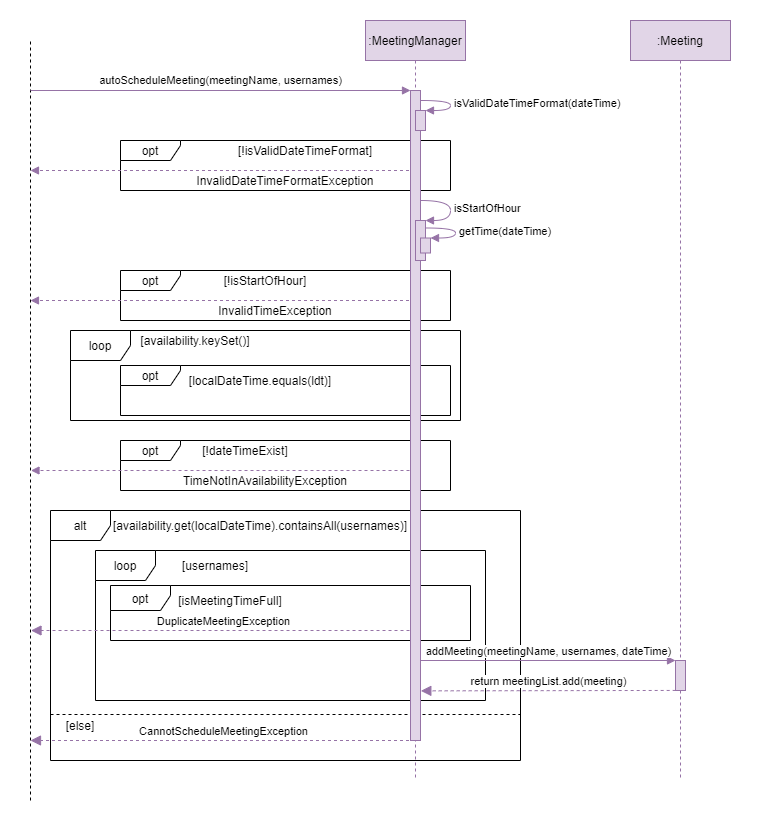

The diagram above was exported from draw.io. Its source (the exported page's mxGraphModel, read from the mxfile embedded in the PNG):
<mxGraphModel dx="1086" dy="798" grid="1" gridSize="10" guides="1" tooltips="1" connect="1" arrows="1" fold="1" page="1" pageScale="1" pageWidth="850" pageHeight="1100" math="0" shadow="0">
  <root>
    <mxCell id="0" />
    <mxCell id="1" parent="0" />
    <mxCell id="h1A2kQRRNdS7dgVGyRcS-65" value="" style="rounded=0;whiteSpace=wrap;html=1;strokeColor=none;" parent="1" vertex="1">
      <mxGeometry x="50" y="130" width="760" height="830" as="geometry" />
    </mxCell>
    <mxCell id="h1A2kQRRNdS7dgVGyRcS-63" value="" style="line;strokeWidth=1;fillColor=none;align=left;verticalAlign=middle;spacingTop=-1;spacingLeft=3;spacingRight=3;rotatable=0;labelPosition=right;points=[];portConstraint=eastwest;dashed=1;" parent="1" vertex="1">
      <mxGeometry x="100" y="840" width="470" height="8" as="geometry" />
    </mxCell>
    <mxCell id="h1A2kQRRNdS7dgVGyRcS-6" value="opt" style="shape=umlFrame;whiteSpace=wrap;html=1;width=60;height=25;" parent="1" vertex="1">
      <mxGeometry x="160" y="715" width="360" height="55" as="geometry" />
    </mxCell>
    <mxCell id="h1A2kQRRNdS7dgVGyRcS-5" value="loop" style="shape=umlFrame;whiteSpace=wrap;html=1;" parent="1" vertex="1">
      <mxGeometry x="145" y="680" width="390" height="150" as="geometry" />
    </mxCell>
    <mxCell id="h1A2kQRRNdS7dgVGyRcS-60" value="alt" style="shape=umlFrame;whiteSpace=wrap;html=1;" parent="1" vertex="1">
      <mxGeometry x="100" y="640" width="470" height="250" as="geometry" />
    </mxCell>
    <mxCell id="bIKpie71bTagpeSeKdQI-5" value="opt" style="shape=umlFrame;whiteSpace=wrap;html=1;fillColor=default;width=60;height=20;" parent="1" vertex="1">
      <mxGeometry x="170" y="570" width="330" height="50" as="geometry" />
    </mxCell>
    <mxCell id="bIKpie71bTagpeSeKdQI-3" value="opt" style="shape=umlFrame;whiteSpace=wrap;html=1;fillColor=default;width=60;height=20;" parent="1" vertex="1">
      <mxGeometry x="170" y="495" width="330" height="50" as="geometry" />
    </mxCell>
    <mxCell id="bIKpie71bTagpeSeKdQI-2" value="loop" style="shape=umlFrame;whiteSpace=wrap;html=1;" parent="1" vertex="1">
      <mxGeometry x="120" y="460" width="390" height="90" as="geometry" />
    </mxCell>
    <mxCell id="h1A2kQRRNdS7dgVGyRcS-53" value="opt" style="shape=umlFrame;whiteSpace=wrap;html=1;fillColor=default;width=60;height=20;" parent="1" vertex="1">
      <mxGeometry x="170" y="400" width="330" height="50" as="geometry" />
    </mxCell>
    <mxCell id="h1A2kQRRNdS7dgVGyRcS-55" value="opt" style="shape=umlFrame;whiteSpace=wrap;html=1;fillColor=default;width=60;height=20;" parent="1" vertex="1">
      <mxGeometry x="170" y="270" width="330" height="50" as="geometry" />
    </mxCell>
    <mxCell id="bIKpie71bTagpeSeKdQI-8" value="" style="endArrow=block;html=1;rounded=0;fillColor=#e1d5e7;strokeColor=#9673a6;dashed=1;endFill=1;" parent="1" edge="1">
      <mxGeometry width="50" height="50" relative="1" as="geometry">
        <mxPoint x="465" y="600" as="sourcePoint" />
        <mxPoint x="80.5" y="600" as="targetPoint" />
      </mxGeometry>
    </mxCell>
    <mxCell id="h1A2kQRRNdS7dgVGyRcS-45" value="" style="endArrow=block;html=1;rounded=0;fillColor=#e1d5e7;strokeColor=#9673a6;dashed=1;endFill=1;" parent="1" edge="1">
      <mxGeometry width="50" height="50" relative="1" as="geometry">
        <mxPoint x="464.5000000000002" y="300" as="sourcePoint" />
        <mxPoint x="80" y="300" as="targetPoint" />
      </mxGeometry>
    </mxCell>
    <mxCell id="h1A2kQRRNdS7dgVGyRcS-44" value="" style="endArrow=block;html=1;rounded=0;fillColor=#e1d5e7;strokeColor=#9673a6;dashed=1;endFill=1;" parent="1" source="h1A2kQRRNdS7dgVGyRcS-1" edge="1">
      <mxGeometry width="50" height="50" relative="1" as="geometry">
        <mxPoint x="439.5" y="450" as="sourcePoint" />
        <mxPoint x="80" y="430" as="targetPoint" />
      </mxGeometry>
    </mxCell>
    <mxCell id="h1A2kQRRNdS7dgVGyRcS-62" value="DuplicateMeetingException" style="html=1;verticalAlign=bottom;endArrow=block;dashed=1;endSize=8;rounded=0;fillColor=#e1d5e7;strokeColor=#9673a6;endFill=1;" parent="1" edge="1">
      <mxGeometry relative="1" as="geometry">
        <mxPoint x="465.0000000000002" y="760" as="sourcePoint" />
        <mxPoint x="80.5" y="760" as="targetPoint" />
      </mxGeometry>
    </mxCell>
    <mxCell id="h1A2kQRRNdS7dgVGyRcS-1" value=":MeetingManager" style="shape=umlLifeline;perimeter=lifelinePerimeter;container=1;collapsible=0;recursiveResize=0;rounded=0;shadow=0;strokeWidth=1;fillColor=#e1d5e7;strokeColor=#9673a6;" parent="1" vertex="1">
      <mxGeometry x="415" y="150" width="100" height="760" as="geometry" />
    </mxCell>
    <mxCell id="h1A2kQRRNdS7dgVGyRcS-2" value="" style="points=[];perimeter=orthogonalPerimeter;rounded=0;shadow=0;strokeWidth=1;fillColor=#e1d5e7;strokeColor=#9673a6;" parent="h1A2kQRRNdS7dgVGyRcS-1" vertex="1">
      <mxGeometry x="45" y="70" width="10" height="650" as="geometry" />
    </mxCell>
    <mxCell id="h1A2kQRRNdS7dgVGyRcS-49" value="" style="html=1;points=[];perimeter=orthogonalPerimeter;fillColor=#e1d5e7;strokeColor=#9673a6;" parent="h1A2kQRRNdS7dgVGyRcS-1" vertex="1">
      <mxGeometry x="50" y="200" width="10" height="40" as="geometry" />
    </mxCell>
    <mxCell id="h1A2kQRRNdS7dgVGyRcS-50" value="isStartOfHour" style="edgeStyle=orthogonalEdgeStyle;html=1;align=left;spacingLeft=2;endArrow=block;entryX=1;entryY=0;fillColor=#e1d5e7;strokeColor=#9673a6;curved=1;" parent="h1A2kQRRNdS7dgVGyRcS-1" target="h1A2kQRRNdS7dgVGyRcS-49" edge="1">
      <mxGeometry relative="1" as="geometry">
        <mxPoint x="55" y="180" as="sourcePoint" />
        <Array as="points">
          <mxPoint x="55" y="180" />
          <mxPoint x="85" y="180" />
          <mxPoint x="85" y="200" />
        </Array>
      </mxGeometry>
    </mxCell>
    <mxCell id="h1A2kQRRNdS7dgVGyRcS-51" value="" style="html=1;points=[];perimeter=orthogonalPerimeter;fillColor=#e1d5e7;strokeColor=#9673a6;" parent="h1A2kQRRNdS7dgVGyRcS-1" vertex="1">
      <mxGeometry x="55" y="217.5" width="10" height="15" as="geometry" />
    </mxCell>
    <mxCell id="h1A2kQRRNdS7dgVGyRcS-52" value="getTime(dateTime)" style="edgeStyle=orthogonalEdgeStyle;html=1;align=left;spacingLeft=2;endArrow=block;entryX=1;entryY=0;fillColor=#e1d5e7;strokeColor=#9673a6;curved=1;" parent="h1A2kQRRNdS7dgVGyRcS-1" target="h1A2kQRRNdS7dgVGyRcS-51" edge="1">
      <mxGeometry relative="1" as="geometry">
        <mxPoint x="60" y="207.5" as="sourcePoint" />
        <Array as="points">
          <mxPoint x="90" y="207.5" />
        </Array>
      </mxGeometry>
    </mxCell>
    <mxCell id="h1A2kQRRNdS7dgVGyRcS-3" value="" style="endArrow=none;dashed=1;html=1;rounded=0;" parent="1" edge="1">
      <mxGeometry width="50" height="50" relative="1" as="geometry">
        <mxPoint x="80" y="930" as="sourcePoint" />
        <mxPoint x="80" y="170" as="targetPoint" />
      </mxGeometry>
    </mxCell>
    <mxCell id="h1A2kQRRNdS7dgVGyRcS-4" value="autoScheduleMeeting(meetingName, usernames)" style="endArrow=block;html=1;rounded=0;fillColor=#e1d5e7;strokeColor=#9673a6;endFill=1;" parent="1" edge="1">
      <mxGeometry x="0.0019" y="10" width="50" height="50" relative="1" as="geometry">
        <mxPoint x="80" y="220" as="sourcePoint" />
        <mxPoint x="460" y="220" as="targetPoint" />
        <mxPoint as="offset" />
      </mxGeometry>
    </mxCell>
    <mxCell id="h1A2kQRRNdS7dgVGyRcS-7" value="[isMeetingTimeFull]" style="text;html=1;strokeColor=none;fillColor=none;align=center;verticalAlign=middle;whiteSpace=wrap;rounded=0;" parent="1" vertex="1">
      <mxGeometry x="210" y="715" width="140" height="30" as="geometry" />
    </mxCell>
    <mxCell id="h1A2kQRRNdS7dgVGyRcS-8" value=":Meeting" style="shape=umlLifeline;perimeter=lifelinePerimeter;whiteSpace=wrap;html=1;container=1;collapsible=0;recursiveResize=0;outlineConnect=0;fillColor=#e1d5e7;strokeColor=#9673a6;" parent="1" vertex="1">
      <mxGeometry x="680" y="150" width="100" height="760" as="geometry" />
    </mxCell>
    <mxCell id="h1A2kQRRNdS7dgVGyRcS-9" value="" style="html=1;points=[];perimeter=orthogonalPerimeter;fillColor=#e1d5e7;strokeColor=#9673a6;" parent="h1A2kQRRNdS7dgVGyRcS-8" vertex="1">
      <mxGeometry x="45" y="640" width="10" height="30" as="geometry" />
    </mxCell>
    <mxCell id="h1A2kQRRNdS7dgVGyRcS-10" value="addMeeting(meetingName, usernames, dateTime)" style="html=1;verticalAlign=bottom;endArrow=block;entryX=0;entryY=0;rounded=0;fillColor=#e1d5e7;strokeColor=#9673a6;" parent="1" target="h1A2kQRRNdS7dgVGyRcS-9" edge="1">
      <mxGeometry relative="1" as="geometry">
        <mxPoint x="470" y="790" as="sourcePoint" />
      </mxGeometry>
    </mxCell>
    <mxCell id="h1A2kQRRNdS7dgVGyRcS-11" value="return meetingList.add(meeting)" style="html=1;verticalAlign=bottom;endArrow=block;dashed=1;endSize=8;exitX=0.017;exitY=0.998;rounded=0;exitDx=0;exitDy=0;exitPerimeter=0;fillColor=#e1d5e7;strokeColor=#9673a6;entryX=1.033;entryY=0.819;entryDx=0;entryDy=0;entryPerimeter=0;endFill=1;" parent="1" source="h1A2kQRRNdS7dgVGyRcS-9" edge="1">
      <mxGeometry relative="1" as="geometry">
        <mxPoint x="470.3299999999999" y="820.3599999999999" as="targetPoint" />
      </mxGeometry>
    </mxCell>
    <mxCell id="h1A2kQRRNdS7dgVGyRcS-12" value="CannotScheduleMeetingException" style="html=1;verticalAlign=bottom;endArrow=block;dashed=1;endSize=8;rounded=0;fillColor=#e1d5e7;strokeColor=#9673a6;endFill=1;" parent="1" edge="1">
      <mxGeometry relative="1" as="geometry">
        <mxPoint x="464.5" y="870" as="sourcePoint" />
        <mxPoint x="80" y="870" as="targetPoint" />
      </mxGeometry>
    </mxCell>
    <mxCell id="h1A2kQRRNdS7dgVGyRcS-13" value="[usernames]" style="text;html=1;strokeColor=none;fillColor=none;align=center;verticalAlign=middle;whiteSpace=wrap;rounded=0;" parent="1" vertex="1">
      <mxGeometry x="210" y="680" width="110" height="30" as="geometry" />
    </mxCell>
    <mxCell id="h1A2kQRRNdS7dgVGyRcS-47" value="isValidDateTimeFormat(dateTime)" style="edgeStyle=orthogonalEdgeStyle;html=1;align=left;spacingLeft=2;endArrow=block;entryX=1;entryY=0;fillColor=#e1d5e7;strokeColor=#9673a6;curved=1;" parent="1" target="h1A2kQRRNdS7dgVGyRcS-48" edge="1">
      <mxGeometry relative="1" as="geometry">
        <mxPoint x="470" y="230" as="sourcePoint" />
        <Array as="points">
          <mxPoint x="500" y="230" />
        </Array>
      </mxGeometry>
    </mxCell>
    <mxCell id="h1A2kQRRNdS7dgVGyRcS-48" value="" style="html=1;points=[];perimeter=orthogonalPerimeter;fillColor=#e1d5e7;strokeColor=#9673a6;" parent="1" vertex="1">
      <mxGeometry x="465" y="240" width="10" height="20" as="geometry" />
    </mxCell>
    <mxCell id="h1A2kQRRNdS7dgVGyRcS-54" value="[!isStartOfHour]" style="text;html=1;strokeColor=none;fillColor=none;align=center;verticalAlign=middle;whiteSpace=wrap;rounded=0;" parent="1" vertex="1">
      <mxGeometry x="240" y="400" width="150" height="20" as="geometry" />
    </mxCell>
    <mxCell id="h1A2kQRRNdS7dgVGyRcS-56" value="[!isValidDateTimeFormat]" style="text;html=1;strokeColor=none;fillColor=none;align=center;verticalAlign=middle;whiteSpace=wrap;rounded=0;" parent="1" vertex="1">
      <mxGeometry x="280" y="270" width="150" height="20" as="geometry" />
    </mxCell>
    <mxCell id="h1A2kQRRNdS7dgVGyRcS-57" value="InvalidDateTimeFormatException" style="text;html=1;strokeColor=none;fillColor=none;align=center;verticalAlign=middle;whiteSpace=wrap;rounded=0;" parent="1" vertex="1">
      <mxGeometry x="240" y="300" width="190" height="20" as="geometry" />
    </mxCell>
    <mxCell id="h1A2kQRRNdS7dgVGyRcS-58" value="InvalidTimeException" style="text;html=1;strokeColor=none;fillColor=none;align=center;verticalAlign=middle;whiteSpace=wrap;rounded=0;" parent="1" vertex="1">
      <mxGeometry x="250" y="430" width="150" height="20" as="geometry" />
    </mxCell>
    <mxCell id="h1A2kQRRNdS7dgVGyRcS-61" value="[availability.get(localDateTime).containsAll(usernames)]" style="text;html=1;strokeColor=none;fillColor=none;align=center;verticalAlign=middle;whiteSpace=wrap;rounded=0;" parent="1" vertex="1">
      <mxGeometry x="145" y="640" width="330" height="30" as="geometry" />
    </mxCell>
    <mxCell id="h1A2kQRRNdS7dgVGyRcS-64" value="[else]" style="text;html=1;strokeColor=none;fillColor=none;align=center;verticalAlign=middle;whiteSpace=wrap;rounded=0;" parent="1" vertex="1">
      <mxGeometry x="90" y="840" width="80" height="30" as="geometry" />
    </mxCell>
    <mxCell id="bIKpie71bTagpeSeKdQI-4" value="[availability.keySet()]" style="text;html=1;strokeColor=none;fillColor=none;align=center;verticalAlign=middle;whiteSpace=wrap;rounded=0;" parent="1" vertex="1">
      <mxGeometry x="170" y="460" width="150" height="20" as="geometry" />
    </mxCell>
    <mxCell id="bIKpie71bTagpeSeKdQI-6" value="[localDateTime.equals(ldt)]" style="text;html=1;strokeColor=none;fillColor=none;align=center;verticalAlign=middle;whiteSpace=wrap;rounded=0;" parent="1" vertex="1">
      <mxGeometry x="235" y="500" width="150" height="20" as="geometry" />
    </mxCell>
    <mxCell id="bIKpie71bTagpeSeKdQI-7" value="[!dateTimeExist]" style="text;html=1;strokeColor=none;fillColor=none;align=center;verticalAlign=middle;whiteSpace=wrap;rounded=0;" parent="1" vertex="1">
      <mxGeometry x="220" y="570" width="150" height="20" as="geometry" />
    </mxCell>
    <mxCell id="bIKpie71bTagpeSeKdQI-9" value="TimeNotInAvailabilityException" style="text;html=1;strokeColor=none;fillColor=none;align=center;verticalAlign=middle;whiteSpace=wrap;rounded=0;" parent="1" vertex="1">
      <mxGeometry x="240" y="600" width="150" height="20" as="geometry" />
    </mxCell>
  </root>
</mxGraphModel>